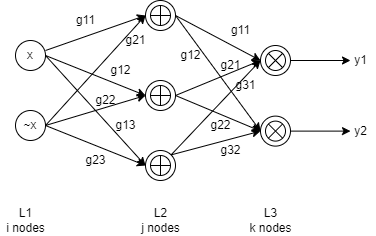

The diagram above was exported from draw.io. Its source (the exported page's mxGraphModel, read from the mxfile embedded in the PNG):
<mxGraphModel dx="1038" dy="513" grid="1" gridSize="10" guides="1" tooltips="1" connect="1" arrows="1" fold="1" page="1" pageScale="1" pageWidth="850" pageHeight="1100" math="0" shadow="0">
  <root>
    <mxCell id="0" />
    <mxCell id="1" parent="0" />
    <mxCell id="WTIfXWzk5mGmE4ePqPf7-1" value="x" style="ellipse;whiteSpace=wrap;html=1;aspect=fixed;" parent="1" vertex="1">
      <mxGeometry x="220" y="220" width="30" height="30" as="geometry" />
    </mxCell>
    <mxCell id="WTIfXWzk5mGmE4ePqPf7-2" value="~x" style="ellipse;whiteSpace=wrap;html=1;aspect=fixed;" parent="1" vertex="1">
      <mxGeometry x="220" y="290" width="30" height="30" as="geometry" />
    </mxCell>
    <mxCell id="WTIfXWzk5mGmE4ePqPf7-3" value="" style="ellipse;whiteSpace=wrap;html=1;aspect=fixed;" parent="1" vertex="1">
      <mxGeometry x="350" y="330" width="30" height="30" as="geometry" />
    </mxCell>
    <mxCell id="WTIfXWzk5mGmE4ePqPf7-4" value="" style="ellipse;whiteSpace=wrap;html=1;aspect=fixed;" parent="1" vertex="1">
      <mxGeometry x="350" y="260" width="30" height="30" as="geometry" />
    </mxCell>
    <mxCell id="WTIfXWzk5mGmE4ePqPf7-5" value="" style="ellipse;whiteSpace=wrap;html=1;aspect=fixed;" parent="1" vertex="1">
      <mxGeometry x="350" y="180" width="30" height="30" as="geometry" />
    </mxCell>
    <mxCell id="WTIfXWzk5mGmE4ePqPf7-7" value="" style="endArrow=classic;html=1;entryX=0;entryY=0.5;entryDx=0;entryDy=0;" parent="1" target="WTIfXWzk5mGmE4ePqPf7-5" edge="1">
      <mxGeometry width="50" height="50" relative="1" as="geometry">
        <mxPoint x="250" y="230" as="sourcePoint" />
        <mxPoint x="300" y="180" as="targetPoint" />
      </mxGeometry>
    </mxCell>
    <mxCell id="WTIfXWzk5mGmE4ePqPf7-8" value="" style="endArrow=classic;html=1;entryX=0;entryY=0.5;entryDx=0;entryDy=0;exitX=1;exitY=0.5;exitDx=0;exitDy=0;" parent="1" source="WTIfXWzk5mGmE4ePqPf7-1" target="WTIfXWzk5mGmE4ePqPf7-4" edge="1">
      <mxGeometry width="50" height="50" relative="1" as="geometry">
        <mxPoint x="260" y="240" as="sourcePoint" />
        <mxPoint x="360" y="205" as="targetPoint" />
      </mxGeometry>
    </mxCell>
    <mxCell id="WTIfXWzk5mGmE4ePqPf7-9" value="" style="endArrow=classic;html=1;entryX=0;entryY=0.5;entryDx=0;entryDy=0;exitX=1;exitY=0.5;exitDx=0;exitDy=0;" parent="1" source="WTIfXWzk5mGmE4ePqPf7-1" target="WTIfXWzk5mGmE4ePqPf7-3" edge="1">
      <mxGeometry width="50" height="50" relative="1" as="geometry">
        <mxPoint x="260" y="245" as="sourcePoint" />
        <mxPoint x="360" y="285" as="targetPoint" />
      </mxGeometry>
    </mxCell>
    <mxCell id="WTIfXWzk5mGmE4ePqPf7-10" value="" style="endArrow=classic;html=1;exitX=1;exitY=0.5;exitDx=0;exitDy=0;entryX=0;entryY=0.5;entryDx=0;entryDy=0;" parent="1" source="WTIfXWzk5mGmE4ePqPf7-2" target="WTIfXWzk5mGmE4ePqPf7-5" edge="1">
      <mxGeometry width="50" height="50" relative="1" as="geometry">
        <mxPoint x="270" y="310" as="sourcePoint" />
        <mxPoint x="320" y="260" as="targetPoint" />
      </mxGeometry>
    </mxCell>
    <mxCell id="WTIfXWzk5mGmE4ePqPf7-11" value="" style="endArrow=classic;html=1;exitX=1;exitY=0.5;exitDx=0;exitDy=0;entryX=0;entryY=0.5;entryDx=0;entryDy=0;" parent="1" source="WTIfXWzk5mGmE4ePqPf7-2" target="WTIfXWzk5mGmE4ePqPf7-4" edge="1">
      <mxGeometry width="50" height="50" relative="1" as="geometry">
        <mxPoint x="260" y="315" as="sourcePoint" />
        <mxPoint x="360" y="205" as="targetPoint" />
      </mxGeometry>
    </mxCell>
    <mxCell id="WTIfXWzk5mGmE4ePqPf7-12" value="" style="endArrow=classic;html=1;exitX=1;exitY=0.5;exitDx=0;exitDy=0;entryX=0;entryY=0.5;entryDx=0;entryDy=0;" parent="1" source="WTIfXWzk5mGmE4ePqPf7-2" target="WTIfXWzk5mGmE4ePqPf7-3" edge="1">
      <mxGeometry width="50" height="50" relative="1" as="geometry">
        <mxPoint x="260" y="315" as="sourcePoint" />
        <mxPoint x="360" y="285" as="targetPoint" />
      </mxGeometry>
    </mxCell>
    <mxCell id="WTIfXWzk5mGmE4ePqPf7-13" value="g11" style="text;html=1;align=center;verticalAlign=middle;resizable=0;points=[];autosize=1;strokeColor=none;" parent="1" vertex="1">
      <mxGeometry x="275" y="190" width="30" height="20" as="geometry" />
    </mxCell>
    <mxCell id="WTIfXWzk5mGmE4ePqPf7-14" value="g12" style="text;html=1;align=center;verticalAlign=middle;resizable=0;points=[];autosize=1;strokeColor=none;" parent="1" vertex="1">
      <mxGeometry x="305" y="240" width="40" height="20" as="geometry" />
    </mxCell>
    <mxCell id="WTIfXWzk5mGmE4ePqPf7-15" value="g13" style="text;html=1;align=center;verticalAlign=middle;resizable=0;points=[];autosize=1;strokeColor=none;" parent="1" vertex="1">
      <mxGeometry x="310" y="295" width="40" height="20" as="geometry" />
    </mxCell>
    <mxCell id="WTIfXWzk5mGmE4ePqPf7-16" value="g21" style="text;html=1;align=center;verticalAlign=middle;resizable=0;points=[];autosize=1;strokeColor=none;" parent="1" vertex="1">
      <mxGeometry x="320" y="210" width="40" height="20" as="geometry" />
    </mxCell>
    <mxCell id="WTIfXWzk5mGmE4ePqPf7-17" value="g22" style="text;html=1;align=center;verticalAlign=middle;resizable=0;points=[];autosize=1;strokeColor=none;" parent="1" vertex="1">
      <mxGeometry x="290" y="270" width="40" height="20" as="geometry" />
    </mxCell>
    <mxCell id="WTIfXWzk5mGmE4ePqPf7-18" value="g23" style="text;html=1;align=center;verticalAlign=middle;resizable=0;points=[];autosize=1;strokeColor=none;" parent="1" vertex="1">
      <mxGeometry x="280" y="330" width="40" height="20" as="geometry" />
    </mxCell>
    <mxCell id="WTIfXWzk5mGmE4ePqPf7-19" value="" style="verticalLabelPosition=bottom;verticalAlign=top;html=1;shape=mxgraph.flowchart.summing_function;" parent="1" vertex="1">
      <mxGeometry x="355" y="185" width="20" height="20" as="geometry" />
    </mxCell>
    <mxCell id="WTIfXWzk5mGmE4ePqPf7-20" value="" style="verticalLabelPosition=bottom;verticalAlign=top;html=1;shape=mxgraph.flowchart.summing_function;" parent="1" vertex="1">
      <mxGeometry x="355" y="265" width="20" height="20" as="geometry" />
    </mxCell>
    <mxCell id="WTIfXWzk5mGmE4ePqPf7-21" value="" style="verticalLabelPosition=bottom;verticalAlign=top;html=1;shape=mxgraph.flowchart.summing_function;" parent="1" vertex="1">
      <mxGeometry x="355" y="335" width="20" height="20" as="geometry" />
    </mxCell>
    <mxCell id="WTIfXWzk5mGmE4ePqPf7-22" value="" style="ellipse;whiteSpace=wrap;html=1;aspect=fixed;" parent="1" vertex="1">
      <mxGeometry x="465" y="225" width="30" height="30" as="geometry" />
    </mxCell>
    <mxCell id="WTIfXWzk5mGmE4ePqPf7-23" value="" style="endArrow=classic;html=1;exitX=1;exitY=0.5;exitDx=0;exitDy=0;entryX=0;entryY=0.5;entryDx=0;entryDy=0;" parent="1" source="WTIfXWzk5mGmE4ePqPf7-5" target="WTIfXWzk5mGmE4ePqPf7-22" edge="1">
      <mxGeometry width="50" height="50" relative="1" as="geometry">
        <mxPoint x="400" y="240" as="sourcePoint" />
        <mxPoint x="450" y="190" as="targetPoint" />
      </mxGeometry>
    </mxCell>
    <mxCell id="WTIfXWzk5mGmE4ePqPf7-24" value="" style="endArrow=classic;html=1;exitX=1;exitY=0.5;exitDx=0;exitDy=0;entryX=0;entryY=0.5;entryDx=0;entryDy=0;" parent="1" source="WTIfXWzk5mGmE4ePqPf7-4" target="WTIfXWzk5mGmE4ePqPf7-22" edge="1">
      <mxGeometry width="50" height="50" relative="1" as="geometry">
        <mxPoint x="390" y="205" as="sourcePoint" />
        <mxPoint x="460" y="285" as="targetPoint" />
      </mxGeometry>
    </mxCell>
    <mxCell id="WTIfXWzk5mGmE4ePqPf7-25" value="" style="endArrow=classic;html=1;exitX=1;exitY=0;exitDx=0;exitDy=0;entryX=0;entryY=0.5;entryDx=0;entryDy=0;" parent="1" source="WTIfXWzk5mGmE4ePqPf7-3" target="WTIfXWzk5mGmE4ePqPf7-22" edge="1">
      <mxGeometry width="50" height="50" relative="1" as="geometry">
        <mxPoint x="390" y="285" as="sourcePoint" />
        <mxPoint x="460" y="285" as="targetPoint" />
      </mxGeometry>
    </mxCell>
    <mxCell id="WTIfXWzk5mGmE4ePqPf7-26" value="" style="shape=sumEllipse;perimeter=ellipsePerimeter;whiteSpace=wrap;html=1;backgroundOutline=1;" parent="1" vertex="1">
      <mxGeometry x="470" y="230" width="20" height="20" as="geometry" />
    </mxCell>
    <mxCell id="WTIfXWzk5mGmE4ePqPf7-27" value="" style="endArrow=classic;html=1;exitX=1;exitY=0.5;exitDx=0;exitDy=0;" parent="1" source="WTIfXWzk5mGmE4ePqPf7-22" edge="1">
      <mxGeometry width="50" height="50" relative="1" as="geometry">
        <mxPoint x="505" y="275" as="sourcePoint" />
        <mxPoint x="555" y="240" as="targetPoint" />
      </mxGeometry>
    </mxCell>
    <mxCell id="WTIfXWzk5mGmE4ePqPf7-28" value="y1" style="text;html=1;align=center;verticalAlign=middle;resizable=0;points=[];autosize=1;strokeColor=none;" parent="1" vertex="1">
      <mxGeometry x="550" y="230" width="30" height="20" as="geometry" />
    </mxCell>
    <mxCell id="WTIfXWzk5mGmE4ePqPf7-29" value="g11" style="text;html=1;align=center;verticalAlign=middle;resizable=0;points=[];autosize=1;strokeColor=none;" parent="1" vertex="1">
      <mxGeometry x="430" y="200" width="30" height="20" as="geometry" />
    </mxCell>
    <mxCell id="WTIfXWzk5mGmE4ePqPf7-30" value="g21" style="text;html=1;align=center;verticalAlign=middle;resizable=0;points=[];autosize=1;strokeColor=none;" parent="1" vertex="1">
      <mxGeometry x="415" y="235" width="40" height="20" as="geometry" />
    </mxCell>
    <mxCell id="WTIfXWzk5mGmE4ePqPf7-31" value="g31" style="text;html=1;align=center;verticalAlign=middle;resizable=0;points=[];autosize=1;strokeColor=none;" parent="1" vertex="1">
      <mxGeometry x="430" y="255" width="40" height="20" as="geometry" />
    </mxCell>
    <mxCell id="WTIfXWzk5mGmE4ePqPf7-32" value="L1&lt;br&gt;i nodes" style="text;html=1;align=center;verticalAlign=middle;resizable=0;points=[];autosize=1;strokeColor=none;" parent="1" vertex="1">
      <mxGeometry x="205" y="385" width="50" height="30" as="geometry" />
    </mxCell>
    <mxCell id="WTIfXWzk5mGmE4ePqPf7-33" value="L2&lt;br&gt;j nodes" style="text;html=1;align=center;verticalAlign=middle;resizable=0;points=[];autosize=1;strokeColor=none;" parent="1" vertex="1">
      <mxGeometry x="340" y="385" width="50" height="30" as="geometry" />
    </mxCell>
    <mxCell id="WTIfXWzk5mGmE4ePqPf7-34" value="L3&lt;br&gt;k nodes" style="text;html=1;align=center;verticalAlign=middle;resizable=0;points=[];autosize=1;strokeColor=none;" parent="1" vertex="1">
      <mxGeometry x="445" y="385" width="60" height="30" as="geometry" />
    </mxCell>
    <mxCell id="p79DKew88wi9Uvkg7g8I-1" value="" style="ellipse;whiteSpace=wrap;html=1;aspect=fixed;" vertex="1" parent="1">
      <mxGeometry x="465" y="295.61" width="30" height="30" as="geometry" />
    </mxCell>
    <mxCell id="p79DKew88wi9Uvkg7g8I-2" value="" style="endArrow=classic;html=1;exitX=1;exitY=0.5;exitDx=0;exitDy=0;entryX=0;entryY=0.5;entryDx=0;entryDy=0;" edge="1" parent="1" target="p79DKew88wi9Uvkg7g8I-1" source="WTIfXWzk5mGmE4ePqPf7-5">
      <mxGeometry width="50" height="50" relative="1" as="geometry">
        <mxPoint x="380" y="265.61" as="sourcePoint" />
        <mxPoint x="450" y="260.61" as="targetPoint" />
      </mxGeometry>
    </mxCell>
    <mxCell id="p79DKew88wi9Uvkg7g8I-3" value="" style="endArrow=classic;html=1;exitX=1;exitY=0.5;exitDx=0;exitDy=0;entryX=0;entryY=0.5;entryDx=0;entryDy=0;" edge="1" parent="1" target="p79DKew88wi9Uvkg7g8I-1" source="WTIfXWzk5mGmE4ePqPf7-4">
      <mxGeometry width="50" height="50" relative="1" as="geometry">
        <mxPoint x="380" y="345.61" as="sourcePoint" />
        <mxPoint x="460" y="355.61" as="targetPoint" />
      </mxGeometry>
    </mxCell>
    <mxCell id="p79DKew88wi9Uvkg7g8I-4" value="" style="endArrow=classic;html=1;exitX=1;exitY=0;exitDx=0;exitDy=0;entryX=0;entryY=0.5;entryDx=0;entryDy=0;" edge="1" parent="1" target="p79DKew88wi9Uvkg7g8I-1" source="WTIfXWzk5mGmE4ePqPf7-3">
      <mxGeometry width="50" height="50" relative="1" as="geometry">
        <mxPoint x="375.6066017177982" y="405.00339828220183" as="sourcePoint" />
        <mxPoint x="460" y="355.61" as="targetPoint" />
      </mxGeometry>
    </mxCell>
    <mxCell id="p79DKew88wi9Uvkg7g8I-5" value="" style="shape=sumEllipse;perimeter=ellipsePerimeter;whiteSpace=wrap;html=1;backgroundOutline=1;" vertex="1" parent="1">
      <mxGeometry x="470" y="300.61" width="20" height="20" as="geometry" />
    </mxCell>
    <mxCell id="p79DKew88wi9Uvkg7g8I-6" value="" style="endArrow=classic;html=1;exitX=1;exitY=0.5;exitDx=0;exitDy=0;" edge="1" parent="1" source="p79DKew88wi9Uvkg7g8I-1">
      <mxGeometry width="50" height="50" relative="1" as="geometry">
        <mxPoint x="505" y="345.61" as="sourcePoint" />
        <mxPoint x="555" y="310.61" as="targetPoint" />
      </mxGeometry>
    </mxCell>
    <mxCell id="p79DKew88wi9Uvkg7g8I-7" value="y2" style="text;html=1;align=center;verticalAlign=middle;resizable=0;points=[];autosize=1;strokeColor=none;" vertex="1" parent="1">
      <mxGeometry x="550" y="300.61" width="30" height="20" as="geometry" />
    </mxCell>
    <mxCell id="p79DKew88wi9Uvkg7g8I-8" value="g12" style="text;html=1;align=center;verticalAlign=middle;resizable=0;points=[];autosize=1;strokeColor=none;" vertex="1" parent="1">
      <mxGeometry x="375" y="225" width="40" height="20" as="geometry" />
    </mxCell>
    <mxCell id="p79DKew88wi9Uvkg7g8I-9" value="g22" style="text;html=1;align=center;verticalAlign=middle;resizable=0;points=[];autosize=1;strokeColor=none;" vertex="1" parent="1">
      <mxGeometry x="405" y="295" width="40" height="20" as="geometry" />
    </mxCell>
    <mxCell id="p79DKew88wi9Uvkg7g8I-10" value="g32" style="text;html=1;align=center;verticalAlign=middle;resizable=0;points=[];autosize=1;strokeColor=none;" vertex="1" parent="1">
      <mxGeometry x="415" y="320" width="40" height="20" as="geometry" />
    </mxCell>
  </root>
</mxGraphModel>